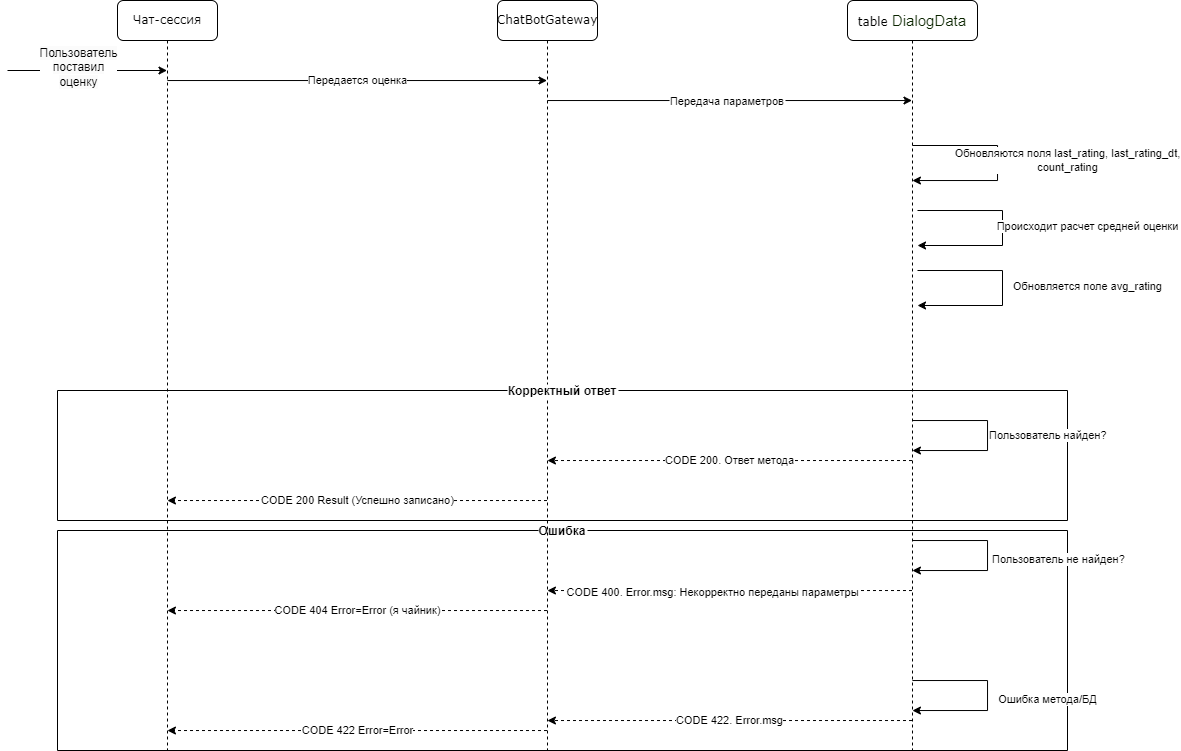

The diagram above was exported from draw.io. Its source (the exported page's mxGraphModel, read from the mxfile embedded in the PNG):
<mxGraphModel dx="1185" dy="627" grid="1" gridSize="10" guides="1" tooltips="1" connect="1" arrows="1" fold="1" page="1" pageScale="1" pageWidth="1100" pageHeight="850" background="#ffffff" math="0" shadow="0">
  <root>
    <mxCell id="0" />
    <mxCell id="1" parent="0" />
    <mxCell id="6ef2Ve6GLtnZ9ZqrUkce-14" value="CODE 200. Ответ метода" style="edgeStyle=orthogonalEdgeStyle;rounded=0;orthogonalLoop=1;jettySize=auto;html=1;dashed=1;" parent="1" source="7baba1c4bc27f4b0-2" target="6ef2Ve6GLtnZ9ZqrUkce-21" edge="1">
      <mxGeometry relative="1" as="geometry">
        <Array as="points">
          <mxPoint x="750" y="540" />
          <mxPoint x="750" y="540" />
        </Array>
      </mxGeometry>
    </mxCell>
    <UserObject label="Передача параметров" id="6ef2Ve6GLtnZ9ZqrUkce-8">
      <mxCell style="edgeStyle=orthogonalEdgeStyle;rounded=0;orthogonalLoop=1;jettySize=auto;verticalAlign=bottom;align=center;horizontal=1;" parent="1" source="6ef2Ve6GLtnZ9ZqrUkce-21" target="7baba1c4bc27f4b0-2" edge="1">
        <mxGeometry x="-0.0112" y="-10" relative="1" as="geometry">
          <Array as="points">
            <mxPoint x="730" y="180" />
            <mxPoint x="730" y="180" />
          </Array>
          <mxPoint as="offset" />
        </mxGeometry>
      </mxCell>
    </UserObject>
    <mxCell id="6ef2Ve6GLtnZ9ZqrUkce-24" value="Передается оценка" style="edgeStyle=orthogonalEdgeStyle;rounded=0;orthogonalLoop=1;jettySize=auto;html=1;" parent="1" source="7baba1c4bc27f4b0-8" target="6ef2Ve6GLtnZ9ZqrUkce-21" edge="1">
      <mxGeometry relative="1" as="geometry">
        <Array as="points">
          <mxPoint x="370" y="160" />
          <mxPoint x="370" y="160" />
        </Array>
      </mxGeometry>
    </mxCell>
    <mxCell id="7baba1c4bc27f4b0-8" value="Чат-сессия" style="shape=umlLifeline;perimeter=lifelinePerimeter;whiteSpace=wrap;html=1;container=1;collapsible=0;recursiveResize=0;outlineConnect=0;rounded=1;shadow=0;comic=0;labelBackgroundColor=none;strokeWidth=1;fontFamily=Verdana;fontSize=12;align=center;" parent="1" vertex="1">
      <mxGeometry x="120" y="80" width="100" height="750" as="geometry" />
    </mxCell>
    <mxCell id="6ef2Ve6GLtnZ9ZqrUkce-6" value="" style="endArrow=classic;html=1;rounded=0;" parent="7baba1c4bc27f4b0-8" target="7baba1c4bc27f4b0-8" edge="1">
      <mxGeometry width="50" height="50" relative="1" as="geometry">
        <mxPoint x="-110" y="70" as="sourcePoint" />
        <mxPoint x="300" y="210" as="targetPoint" />
      </mxGeometry>
    </mxCell>
    <mxCell id="6ef2Ve6GLtnZ9ZqrUkce-23" value="&lt;span style=&quot;font-size: 12px; text-wrap: wrap; background-color: rgb(251, 251, 251);&quot;&gt;Пользователь поставил оценку&lt;/span&gt;" style="edgeLabel;html=1;align=center;verticalAlign=middle;resizable=0;points=[];" parent="6ef2Ve6GLtnZ9ZqrUkce-6" vertex="1" connectable="0">
      <mxGeometry x="-0.112" y="3" relative="1" as="geometry">
        <mxPoint as="offset" />
      </mxGeometry>
    </mxCell>
    <mxCell id="6ef2Ve6GLtnZ9ZqrUkce-10" value="Ошибка" style="swimlane;startSize=0;labelBackgroundColor=default;" parent="1" vertex="1">
      <mxGeometry x="60" y="610" width="1010" height="220" as="geometry">
        <mxRectangle x="60" y="600" width="50" height="40" as="alternateBounds" />
      </mxGeometry>
    </mxCell>
    <mxCell id="6ef2Ve6GLtnZ9ZqrUkce-15" style="edgeStyle=orthogonalEdgeStyle;rounded=0;orthogonalLoop=1;jettySize=auto;html=1;dashed=1;" parent="1" source="7baba1c4bc27f4b0-2" target="6ef2Ve6GLtnZ9ZqrUkce-21" edge="1">
      <mxGeometry relative="1" as="geometry">
        <mxPoint x="940" y="630" as="sourcePoint" />
        <mxPoint x="180.15034482758628" y="620.0044827586207" as="targetPoint" />
        <Array as="points">
          <mxPoint x="730" y="670" />
          <mxPoint x="730" y="670" />
        </Array>
      </mxGeometry>
    </mxCell>
    <mxCell id="6ef2Ve6GLtnZ9ZqrUkce-16" value="CODE 400. Error.msg: Некорректно переданы параметры" style="edgeLabel;html=1;align=center;verticalAlign=middle;resizable=0;points=[];" parent="6ef2Ve6GLtnZ9ZqrUkce-15" vertex="1" connectable="0">
      <mxGeometry x="0.0959" y="2" relative="1" as="geometry">
        <mxPoint as="offset" />
      </mxGeometry>
    </mxCell>
    <mxCell id="6ef2Ve6GLtnZ9ZqrUkce-20" value="CODE 422. Error.msg" style="edgeStyle=orthogonalEdgeStyle;rounded=0;orthogonalLoop=1;jettySize=auto;html=1;dashed=1;" parent="1" source="7baba1c4bc27f4b0-2" target="6ef2Ve6GLtnZ9ZqrUkce-21" edge="1">
      <mxGeometry relative="1" as="geometry">
        <mxPoint x="939.5" y="720.0044827586207" as="sourcePoint" />
        <mxPoint x="169.81034482758628" y="710.0044827586207" as="targetPoint" />
        <Array as="points">
          <mxPoint x="730" y="800" />
          <mxPoint x="730" y="800" />
        </Array>
      </mxGeometry>
    </mxCell>
    <mxCell id="6ef2Ve6GLtnZ9ZqrUkce-25" value="CODE 200 Result (Успешно записано)" style="edgeStyle=orthogonalEdgeStyle;rounded=0;orthogonalLoop=1;jettySize=auto;html=1;dashed=1;" parent="1" source="6ef2Ve6GLtnZ9ZqrUkce-21" target="7baba1c4bc27f4b0-8" edge="1">
      <mxGeometry x="-0.0004" relative="1" as="geometry">
        <Array as="points">
          <mxPoint x="350" y="580" />
          <mxPoint x="350" y="580" />
        </Array>
        <mxPoint as="offset" />
      </mxGeometry>
    </mxCell>
    <mxCell id="6ef2Ve6GLtnZ9ZqrUkce-27" value="CODE 404 Error=Error (я чайник)" style="edgeStyle=orthogonalEdgeStyle;rounded=0;orthogonalLoop=1;jettySize=auto;html=1;dashed=1;" parent="1" source="6ef2Ve6GLtnZ9ZqrUkce-21" target="7baba1c4bc27f4b0-8" edge="1">
      <mxGeometry relative="1" as="geometry">
        <Array as="points">
          <mxPoint x="340" y="690" />
          <mxPoint x="340" y="690" />
        </Array>
      </mxGeometry>
    </mxCell>
    <mxCell id="6ef2Ve6GLtnZ9ZqrUkce-21" value="ChatBotGateway" style="shape=umlLifeline;perimeter=lifelinePerimeter;whiteSpace=wrap;html=1;container=1;collapsible=0;recursiveResize=0;outlineConnect=0;rounded=1;shadow=0;comic=0;labelBackgroundColor=none;strokeWidth=1;fontFamily=Verdana;fontSize=12;align=center;" parent="1" vertex="1">
      <mxGeometry x="500" y="80" width="100" height="750" as="geometry" />
    </mxCell>
    <mxCell id="6ef2Ve6GLtnZ9ZqrUkce-26" value="Корректный ответ" style="swimlane;startSize=0;labelBackgroundColor=default;" parent="1" vertex="1">
      <mxGeometry x="60" y="470" width="1010" height="130" as="geometry" />
    </mxCell>
    <mxCell id="6ef2Ve6GLtnZ9ZqrUkce-28" value="CODE 422 Error=Error" style="edgeStyle=orthogonalEdgeStyle;rounded=0;orthogonalLoop=1;jettySize=auto;html=1;dashed=1;" parent="1" source="6ef2Ve6GLtnZ9ZqrUkce-21" target="7baba1c4bc27f4b0-8" edge="1">
      <mxGeometry relative="1" as="geometry">
        <mxPoint x="540" y="700" as="sourcePoint" />
        <mxPoint x="180" y="700" as="targetPoint" />
        <Array as="points">
          <mxPoint x="360" y="810" />
          <mxPoint x="360" y="810" />
        </Array>
      </mxGeometry>
    </mxCell>
    <mxCell id="7baba1c4bc27f4b0-2" value="&lt;div style=&quot;text-align: start;&quot;&gt;&lt;span style=&quot;background-color: initial;&quot;&gt;table &lt;/span&gt;&lt;span style=&quot;background-color: initial; font-size: 15px;&quot;&gt;&lt;font face=&quot;YS Text, Helvetica Neue, Arial, Helvetica, sans-serif&quot; color=&quot;rgba(255, 255, 255, 0.85)&quot;&gt;DialogData&lt;/font&gt;&lt;/span&gt;&lt;/div&gt;" style="shape=umlLifeline;perimeter=lifelinePerimeter;whiteSpace=wrap;html=1;container=1;collapsible=0;recursiveResize=0;outlineConnect=0;rounded=1;shadow=0;comic=0;labelBackgroundColor=none;strokeWidth=1;fontFamily=Verdana;fontSize=12;align=center;" parent="1" vertex="1">
      <mxGeometry x="850" y="80" width="130" height="750" as="geometry" />
    </mxCell>
    <mxCell id="AUzDOIOlYRZ_kx4heU56-9" style="edgeStyle=orthogonalEdgeStyle;rounded=0;orthogonalLoop=1;jettySize=auto;html=1;" edge="1" parent="7baba1c4bc27f4b0-2">
      <mxGeometry relative="1" as="geometry">
        <mxPoint x="70" y="210" as="sourcePoint" />
        <mxPoint x="70" y="245" as="targetPoint" />
        <Array as="points">
          <mxPoint x="155" y="210" />
          <mxPoint x="155" y="245" />
        </Array>
      </mxGeometry>
    </mxCell>
    <mxCell id="AUzDOIOlYRZ_kx4heU56-10" value="Происходит расчет средней оценки" style="edgeLabel;html=1;align=center;verticalAlign=middle;resizable=0;points=[];" vertex="1" connectable="0" parent="AUzDOIOlYRZ_kx4heU56-9">
      <mxGeometry x="-0.003" y="1" relative="1" as="geometry">
        <mxPoint x="84" y="-2" as="offset" />
      </mxGeometry>
    </mxCell>
    <mxCell id="AUzDOIOlYRZ_kx4heU56-11" style="edgeStyle=orthogonalEdgeStyle;rounded=0;orthogonalLoop=1;jettySize=auto;html=1;" edge="1" parent="7baba1c4bc27f4b0-2">
      <mxGeometry relative="1" as="geometry">
        <mxPoint x="70" y="270" as="sourcePoint" />
        <mxPoint x="70" y="305" as="targetPoint" />
        <Array as="points">
          <mxPoint x="155" y="270" />
          <mxPoint x="155" y="305" />
        </Array>
      </mxGeometry>
    </mxCell>
    <mxCell id="AUzDOIOlYRZ_kx4heU56-12" value="Обновляется поле avg_rating" style="edgeLabel;html=1;align=center;verticalAlign=middle;resizable=0;points=[];" vertex="1" connectable="0" parent="AUzDOIOlYRZ_kx4heU56-11">
      <mxGeometry x="-0.003" y="1" relative="1" as="geometry">
        <mxPoint x="84" y="-2" as="offset" />
      </mxGeometry>
    </mxCell>
    <mxCell id="6ef2Ve6GLtnZ9ZqrUkce-13" style="edgeStyle=orthogonalEdgeStyle;rounded=0;orthogonalLoop=1;jettySize=auto;html=1;" parent="1" source="7baba1c4bc27f4b0-2" target="7baba1c4bc27f4b0-2" edge="1">
      <mxGeometry relative="1" as="geometry">
        <mxPoint x="939.810344827586" y="720.0044827586207" as="sourcePoint" />
        <mxPoint x="939.810344827586" y="750.0044827586207" as="targetPoint" />
        <Array as="points">
          <mxPoint x="990" y="620" />
          <mxPoint x="990" y="650" />
        </Array>
      </mxGeometry>
    </mxCell>
    <mxCell id="6ef2Ve6GLtnZ9ZqrUkce-17" value="Пользователь не найден?" style="edgeLabel;html=1;align=left;verticalAlign=middle;resizable=0;points=[];" parent="6ef2Ve6GLtnZ9ZqrUkce-13" vertex="1" connectable="0">
      <mxGeometry x="0.0428" y="3" relative="1" as="geometry">
        <mxPoint as="offset" />
      </mxGeometry>
    </mxCell>
    <mxCell id="6ef2Ve6GLtnZ9ZqrUkce-18" style="edgeStyle=orthogonalEdgeStyle;rounded=0;orthogonalLoop=1;jettySize=auto;html=1;align=center;verticalAlign=top;" parent="1" source="7baba1c4bc27f4b0-2" target="7baba1c4bc27f4b0-2" edge="1">
      <mxGeometry relative="1" as="geometry">
        <mxPoint x="939.810344827586" y="419.9999999999998" as="sourcePoint" />
        <mxPoint x="939.810344827586" y="940" as="targetPoint" />
        <Array as="points">
          <mxPoint x="990" y="760" />
          <mxPoint x="990" y="790" />
        </Array>
      </mxGeometry>
    </mxCell>
    <mxCell id="6ef2Ve6GLtnZ9ZqrUkce-19" value="Ошибка метода/БД" style="edgeLabel;html=1;align=center;verticalAlign=middle;resizable=0;points=[];" parent="6ef2Ve6GLtnZ9ZqrUkce-18" vertex="1" connectable="0">
      <mxGeometry x="0.04" y="3" relative="1" as="geometry">
        <mxPoint x="57" as="offset" />
      </mxGeometry>
    </mxCell>
    <mxCell id="6ef2Ve6GLtnZ9ZqrUkce-12" value="Пользователь найден?" style="edgeStyle=orthogonalEdgeStyle;rounded=0;orthogonalLoop=1;jettySize=auto;html=1;align=left;" parent="1" source="7baba1c4bc27f4b0-2" target="7baba1c4bc27f4b0-2" edge="1">
      <mxGeometry relative="1" as="geometry">
        <mxPoint x="939.810344827586" y="510.0344827586207" as="sourcePoint" />
        <mxPoint x="939.810344827586" y="540.0344827586207" as="targetPoint" />
        <Array as="points">
          <mxPoint x="990" y="500" />
          <mxPoint x="990" y="530" />
        </Array>
      </mxGeometry>
    </mxCell>
    <mxCell id="AUzDOIOlYRZ_kx4heU56-7" style="edgeStyle=orthogonalEdgeStyle;rounded=0;orthogonalLoop=1;jettySize=auto;html=1;" edge="1" parent="1" source="7baba1c4bc27f4b0-2" target="7baba1c4bc27f4b0-2">
      <mxGeometry relative="1" as="geometry">
        <mxPoint x="914.6666666666665" y="220" as="sourcePoint" />
        <mxPoint x="914.6666666666665" y="240" as="targetPoint" />
        <Array as="points">
          <mxPoint x="1000" y="225" />
          <mxPoint x="1000" y="260" />
        </Array>
      </mxGeometry>
    </mxCell>
    <mxCell id="AUzDOIOlYRZ_kx4heU56-8" value="Обновляются поля last_rating,&amp;nbsp;&lt;span style=&quot;font-family: &amp;quot;YS Text&amp;quot;, &amp;quot;Helvetica Neue&amp;quot;, Arial, Helvetica, sans-serif; text-align: start; text-wrap: wrap; background-color: rgba(255, 255, 255, 0.1);&quot;&gt;&lt;font style=&quot;font-size: 11px;&quot;&gt;last_rating_dt, count_rating&lt;/font&gt;&lt;/span&gt;" style="edgeLabel;html=1;align=center;verticalAlign=middle;resizable=0;points=[];" vertex="1" connectable="0" parent="AUzDOIOlYRZ_kx4heU56-7">
      <mxGeometry x="-0.003" y="1" relative="1" as="geometry">
        <mxPoint x="69" y="-2" as="offset" />
      </mxGeometry>
    </mxCell>
  </root>
</mxGraphModel>